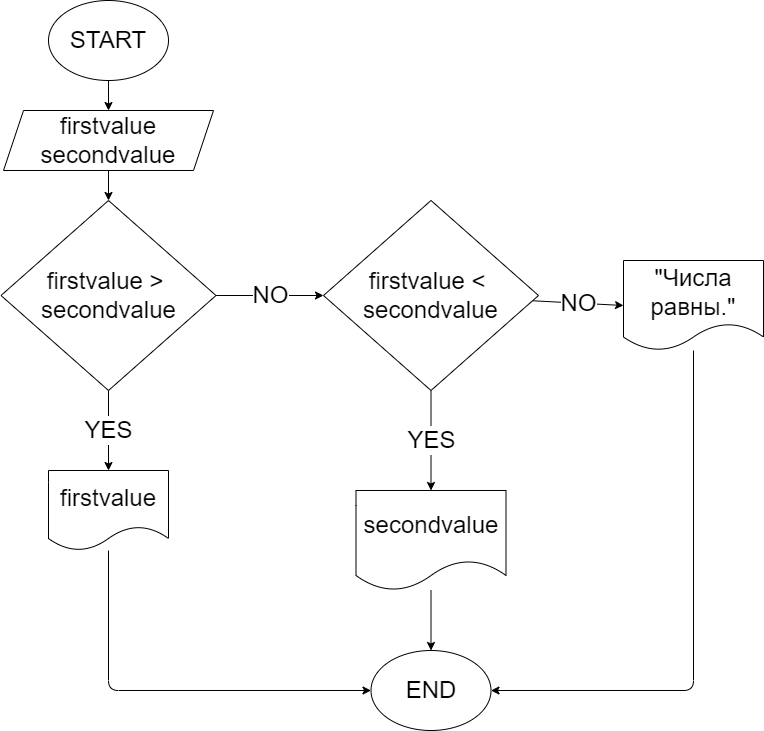

The diagram above was exported from draw.io. Its source (the exported page's mxGraphModel, read from the mxfile embedded in the PNG):
<mxGraphModel dx="1182" dy="520" grid="1" gridSize="10" guides="1" tooltips="1" connect="1" arrows="1" fold="1" page="1" pageScale="1" pageWidth="827" pageHeight="1169" math="0" shadow="0">
  <root>
    <mxCell id="0" />
    <mxCell id="1" parent="0" />
    <mxCell id="6" style="edgeStyle=none;html=1;fontSize=24;fontColor=#000000;strokeColor=#000000;" parent="1" source="3" target="5" edge="1">
      <mxGeometry relative="1" as="geometry" />
    </mxCell>
    <mxCell id="3" value="START" style="ellipse;whiteSpace=wrap;html=1;labelBackgroundColor=#FFFFFF;fontSize=24;fontColor=#000000;fillColor=#FFFFFF;" parent="1" vertex="1">
      <mxGeometry x="85" y="10" width="120" height="80" as="geometry" />
    </mxCell>
    <mxCell id="9" style="edgeStyle=none;html=1;entryX=0.5;entryY=0;entryDx=0;entryDy=0;fontSize=24;fontColor=#000000;strokeColor=#000000;" parent="1" source="5" target="7" edge="1">
      <mxGeometry relative="1" as="geometry" />
    </mxCell>
    <mxCell id="5" value="firstvalue&lt;br&gt;secondvalue" style="shape=parallelogram;perimeter=parallelogramPerimeter;whiteSpace=wrap;html=1;fixedSize=1;labelBackgroundColor=#FFFFFF;fontSize=24;fontColor=#000000;fillColor=#FFFFFF;" parent="1" vertex="1">
      <mxGeometry x="40" y="120" width="210" height="60" as="geometry" />
    </mxCell>
    <mxCell id="10" value="&lt;span style=&quot;background-color: rgb(255 , 255 , 255)&quot;&gt;NO&lt;/span&gt;" style="edgeStyle=none;html=1;entryX=0;entryY=0.5;entryDx=0;entryDy=0;fontSize=24;fontColor=#000000;strokeColor=#000000;" parent="1" source="7" target="8" edge="1">
      <mxGeometry relative="1" as="geometry" />
    </mxCell>
    <mxCell id="11" value="YES" style="edgeStyle=none;html=1;labelBackgroundColor=#FFFFFF;fontSize=24;fontColor=#000000;strokeColor=#000000;entryX=0.5;entryY=0;entryDx=0;entryDy=0;" parent="1" source="7" target="13" edge="1">
      <mxGeometry relative="1" as="geometry">
        <mxPoint x="160" y="440" as="targetPoint" />
      </mxGeometry>
    </mxCell>
    <mxCell id="7" value="&lt;span&gt;firstvalue &amp;gt;&amp;nbsp;&lt;/span&gt;&lt;br&gt;&lt;span&gt;secondvalue&lt;/span&gt;" style="rhombus;whiteSpace=wrap;html=1;labelBackgroundColor=#FFFFFF;fontSize=24;fontColor=#000000;fillColor=#FFFFFF;" parent="1" vertex="1">
      <mxGeometry x="37.5" y="210" width="215" height="190" as="geometry" />
    </mxCell>
    <mxCell id="15" value="YES" style="edgeStyle=none;html=1;labelBackgroundColor=#FFFFFF;fontSize=24;fontColor=#000000;strokeColor=#000000;" parent="1" source="8" target="14" edge="1">
      <mxGeometry relative="1" as="geometry" />
    </mxCell>
    <mxCell id="16" value="NO" style="edgeStyle=none;html=1;labelBackgroundColor=#FFFFFF;fontSize=24;fontColor=#000000;strokeColor=#000000;entryX=0;entryY=0.5;entryDx=0;entryDy=0;" parent="1" source="8" target="17" edge="1">
      <mxGeometry relative="1" as="geometry">
        <mxPoint x="620" y="305" as="targetPoint" />
      </mxGeometry>
    </mxCell>
    <mxCell id="8" value="&lt;span&gt;firstvalue &amp;lt;&amp;nbsp;&lt;/span&gt;&lt;br&gt;&lt;span&gt;secondvalue&lt;/span&gt;" style="rhombus;whiteSpace=wrap;html=1;labelBackgroundColor=#FFFFFF;fontSize=24;fontColor=#000000;fillColor=#FFFFFF;" parent="1" vertex="1">
      <mxGeometry x="360" y="210" width="215" height="190" as="geometry" />
    </mxCell>
    <mxCell id="21" style="edgeStyle=none;html=1;entryX=0;entryY=0.5;entryDx=0;entryDy=0;labelBackgroundColor=#FFFFFF;fontSize=24;fontColor=#000000;strokeColor=#000000;" parent="1" source="13" target="18" edge="1">
      <mxGeometry relative="1" as="geometry">
        <Array as="points">
          <mxPoint x="145" y="700" />
        </Array>
      </mxGeometry>
    </mxCell>
    <mxCell id="13" value="&lt;span&gt;firstvalue&lt;/span&gt;" style="shape=document;whiteSpace=wrap;html=1;boundedLbl=1;labelBackgroundColor=#FFFFFF;fontSize=24;fontColor=#000000;fillColor=#FFFFFF;" parent="1" vertex="1">
      <mxGeometry x="85" y="480" width="120" height="80" as="geometry" />
    </mxCell>
    <mxCell id="19" style="edgeStyle=none;html=1;labelBackgroundColor=#FFFFFF;fontSize=24;fontColor=#000000;strokeColor=#000000;" parent="1" source="14" target="18" edge="1">
      <mxGeometry relative="1" as="geometry" />
    </mxCell>
    <mxCell id="14" value="&lt;span&gt;secondvalue&lt;/span&gt;" style="shape=document;whiteSpace=wrap;html=1;boundedLbl=1;labelBackgroundColor=#FFFFFF;fontSize=24;fontColor=#000000;fillColor=#FFFFFF;" parent="1" vertex="1">
      <mxGeometry x="392.5" y="500" width="150" height="100" as="geometry" />
    </mxCell>
    <mxCell id="20" style="edgeStyle=none;html=1;entryX=1;entryY=0.5;entryDx=0;entryDy=0;labelBackgroundColor=#FFFFFF;fontSize=24;fontColor=#000000;strokeColor=#000000;" parent="1" source="17" target="18" edge="1">
      <mxGeometry relative="1" as="geometry">
        <Array as="points">
          <mxPoint x="730" y="700" />
        </Array>
      </mxGeometry>
    </mxCell>
    <mxCell id="17" value="&quot;Числа равны.&quot;" style="shape=document;whiteSpace=wrap;html=1;boundedLbl=1;labelBackgroundColor=#FFFFFF;fontSize=24;fontColor=#000000;fillColor=#FFFFFF;" parent="1" vertex="1">
      <mxGeometry x="660" y="270" width="140" height="90" as="geometry" />
    </mxCell>
    <mxCell id="18" value="END" style="ellipse;whiteSpace=wrap;html=1;labelBackgroundColor=#FFFFFF;fontSize=24;fontColor=#000000;fillColor=#FFFFFF;" parent="1" vertex="1">
      <mxGeometry x="407.5" y="660" width="120" height="80" as="geometry" />
    </mxCell>
  </root>
</mxGraphModel>